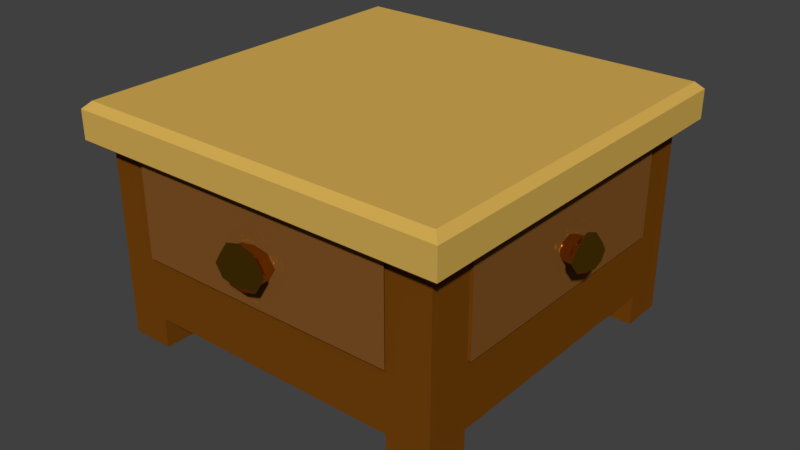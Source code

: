 # Source: LOD_B_Desk.blend  (saved by Blender 2.77.0; exported with 4.5.12 LTS)
import bpy
from mathutils import Matrix  # noqa: F401  (used for matrix-valued properties, if any)

bpy.ops.wm.read_factory_settings(use_empty=True)
scene = bpy.context.scene
scene.name = 'Scene'

# ---- collections
col_collection_1 = bpy.data.collections.new('Collection 1'); scene.collection.children.link(col_collection_1)
col_collection_10 = bpy.data.collections.new('Collection 10'); scene.collection.children.link(col_collection_10)
col_collection_10.hide_render = True
col_collection_10.hide_viewport = True

# ---- materials (node trees are filled in below, after node groups)
mat_deskmaterial = bpy.data.materials.new('deskmaterial')
mat_deskmaterial.alpha_threshold = 0.0
mat_deskmaterial.diffuse_color = (0.6619, 0.4164, 0.08871, 1.0)
mat_deskmaterial.roughness = 0.5
mat_deskmaterial_darkbrown = bpy.data.materials.new('deskmaterial.darkbrown')
mat_deskmaterial_darkbrown.alpha_threshold = 0.0
mat_deskmaterial_darkbrown.diffuse_color = (0.1734, 0.05566, 0.003849, 1.0)
mat_deskmaterial_darkbrown.roughness = 0.5
mat_deskmaterial_lightbrown = bpy.data.materials.new('deskmaterial.lightbrown')
mat_deskmaterial_lightbrown.alpha_threshold = 0.0
mat_deskmaterial_lightbrown.diffuse_color = (0.214, 0.08604, 0.01835, 1.0)
mat_deskmaterial_lightbrown.roughness = 0.5
mat_deskmaterial_gold = bpy.data.materials.new('deskmaterial.gold')
mat_deskmaterial_gold.alpha_threshold = 0.0
mat_deskmaterial_gold.roughness = 0.5

# ---- material node trees
mat_deskmaterial_gold.use_nodes = True; mat_deskmaterial_gold.node_tree.nodes.clear()
_N = mat_deskmaterial_gold.node_tree.nodes; _L = mat_deskmaterial_gold.node_tree.links
n0 = _N.new('ShaderNodeOutputMaterial'); n0.name = 'Material Output'; n0.location = (300, 300)
n1 = _N.new('ShaderNodeBsdfAnisotropic'); n1.name = 'Glossy BSDF'; n1.location = (10, 300)
n1.distribution = 'GGX'
n1.inputs[0].default_value = (0.6738, 0.3328, 0.01162, 1.0)
n1.inputs[1].default_value = 0.0
_L.new(n1.outputs[0], n0.inputs[0])
n0.is_active_output = True

# ---- world
world_world = bpy.data.worlds.new('World'); scene.world = world_world
world_world.color = (0.05088, 0.05088, 0.05088)
world_world.use_sun_shadow = False
world_world.sun_shadow_jitter_overblur = 0.0
world_world.cycles.sampling_method = 'MANUAL'

# ---- meshes
me_lod_b_desk = bpy.data.meshes.new('LOD_B_Desk')
me_lod_b_desk.from_pydata([(0.9105, -0.9105, 0.07886), (0.9105, -0.9105, 0.5022), (0.7967, -0.9105, 0.07846), (0.9105, -0.9105, 0.4832), (0.9105, -0.9105, 0.465), (0.7967, -0.9105, 0.465), (0.9105, -0.9105, 0.0), (0.7967, -0.9105, -1.218e-05), (0.9105, -0.7967, 0.07886), (0.9105, -0.7967, 0.5022), (0.7967, -0.7967, 0.07846), (0.9105, -0.7967, 0.4832), (0.9105, -0.7967, 0.465), (0.9105, -0.7967, 0.0), (0.7967, -0.7967, -1.218e-05), (0.7967, -0.9105, 0.3612), (0.9106, -0.9105, 0.3613), (0.9105, -0.7967, 0.3613), (0.6334, -0.9105, 0.07846), (0.6334, -0.7967, 0.07846), (0.9105, -0.9105, 0.2465), (0.7967, -0.9105, 0.2463), (0.9105, -0.7967, 0.2465), (0.6334, -0.9105, 0.2463), (0.9105, -0.6019, 0.07886), (0.9105, -0.6019, 0.5022), (0.7967, -0.6019, 0.07846), (0.6334, -0.6019, 0.07846), (0.9105, -0.6019, 0.2465), (0.7967, -0.9105, 0.4833), (0.6334, -0.9105, 0.5022), (0.7967, -0.9105, 0.5022), (0.6334, -0.7967, 0.6), (0.7967, -0.7967, 0.6), (0.6334, -0.6019, 0.6), (0.7967, -0.6019, 0.6), (0.0, -0.9105, 0.07886), (0.0, -0.9105, 0.5022), (0.4553, -0.9105, 0.07846), (0.1138, -0.9105, 0.07846), (0.4553, -0.9105, 0.5022), (-4.113e-06, -0.9105, 0.4832), (-1.466e-05, -0.9105, 0.465), (0.1138, -0.9105, 0.465), (0.0, -0.9105, 0.0), (0.1138, -0.9105, -1.218e-05), (0.0, -0.7967, 0.07886), (0.0, -0.7967, 0.5022), (0.4553, -0.7967, 0.6), (0.4553, -0.7967, 0.07846), (0.1138, -0.7967, 0.07846), (0.0, -0.7967, 0.4832), (0.0, -0.7967, 0.465), (0.0, -0.7967, 0.0), (0.1138, -0.7967, -1.218e-05), (0.1138, -0.9105, 0.3612), (-3.982e-05, -0.9105, 0.3613), (0.0, -0.7967, 0.3613), (0.2771, -0.9105, 0.07846), (0.2771, -0.7967, 0.07846), (-6.28e-06, -0.9105, 0.2465), (0.1138, -0.9105, 0.2463), (0.4553, -0.9105, 0.2463), (0.0, -0.7967, 0.2465), (0.2771, -0.9105, 0.2463), (0.0, -0.6019, 0.07886), (0.0, -0.6019, 0.5022), (0.4553, -0.6019, 0.6), (0.4553, -0.6019, 0.07846), (0.1138, -0.6019, 0.07846), (0.2771, -0.6019, 0.07846), (0.0, -0.6019, 0.2465), (0.1138, -0.9105, 0.4833), (0.2771, -0.9105, 0.5022), (0.1138, -0.9105, 0.5022), (0.2771, -0.7967, 0.6), (0.1138, -0.7967, 0.6), (0.2771, -0.6019, 0.6), (0.1138, -0.6019, 0.6), (0.9105, 0.0, 0.07886), (0.9105, 0.0, 0.5022), (0.7967, 0.0, 0.07846), (0.9105, 0.0, 0.4832), (0.9105, 0.0, 0.465), (0.7967, 0.0, 0.465), (0.9105, 0.0, 0.0), (0.7967, 0.0, -1.218e-05), (0.9105, -0.1138, 0.07886), (0.9105, -0.4553, 0.07886), (0.9105, -0.1138, 0.5022), (0.9105, -0.4553, 0.5022), (0.7967, -0.4553, 0.07846), (0.7967, -0.1138, 0.07846), (0.9105, -0.1138, 0.4832), (0.9105, -0.1138, 0.465), (0.9105, -0.1138, 0.0), (0.7967, -0.1138, -1.218e-05), (0.7967, 0.0, 0.3612), (0.9106, 0.0, 0.3613), (0.9105, -0.1138, 0.3613), (0.6334, 0.0, 0.07846), (0.6334, -0.1138, 0.07846), (0.6334, -0.4553, 0.07846), (0.9105, 0.0, 0.2465), (0.7967, 0.0, 0.2463), (0.9105, -0.4553, 0.2465), (0.9105, -0.1138, 0.2465), (0.6334, 0.0, 0.2463), (0.9105, -0.3087, 0.07886), (0.9105, -0.3087, 0.5022), (0.7967, -0.3087, 0.07846), (0.6334, -0.3087, 0.07846), (0.9105, -0.3087, 0.2465), (0.7967, 0.0, 0.4833), (0.6334, 0.0, 0.5022), (0.7967, 0.0, 0.5022), (0.6334, -0.4553, 0.6), (0.7967, -0.4553, 0.6), (0.6334, -0.1138, 0.6), (0.7967, -0.1138, 0.6), (0.6334, -0.3087, 0.6), (0.7967, -0.3087, 0.6), (0.0, 0.0, 0.07886), (0.0, 0.0, 0.5022), (0.4553, 0.0, 0.07846), (0.1138, 0.0, 0.07846), (0.4553, 0.0, 0.5022), (-4.113e-06, 0.0, 0.4832), (-1.466e-05, 0.0, 0.465), (0.1138, 0.0, 0.465), (0.0, 0.0, 0.0), (0.1138, 0.0, -1.218e-05), (0.0, -0.1138, 0.07886), (0.0, -0.4553, 0.07886), (0.0, -0.1138, 0.5022), (0.0, -0.4553, 0.5022), (0.4553, -0.4553, 0.6), (0.4553, -0.1138, 0.6), (0.4553, -0.4553, 0.07846), (0.4553, -0.1138, 0.07846), (0.1138, -0.4553, 0.07846), (0.1138, -0.1138, 0.07846), (0.0, -0.1138, 0.4832), (0.0, -0.1138, 0.465), (0.0, -0.1138, 0.0), (0.1138, -0.1138, -1.218e-05), (0.1138, 0.0, 0.3612), (-3.982e-05, 0.0, 0.3613), (0.0, -0.1138, 0.3613), (0.2771, 0.0, 0.07846), (0.2771, -0.1138, 0.07846), (0.2771, -0.4553, 0.07846), (-6.28e-06, 0.0, 0.2465), (0.1138, 0.0, 0.2463), (0.4553, 0.0, 0.2463), (0.0, -0.4553, 0.2465), (0.0, -0.1138, 0.2465), (0.2771, 0.0, 0.2463), (0.0, -0.3087, 0.07886), (0.0, -0.3087, 0.5022), (0.4553, -0.3087, 0.6), (0.4553, -0.3087, 0.07846), (0.1138, -0.3087, 0.07846), (0.2771, -0.3087, 0.07846), (0.0, -0.3087, 0.2465), (0.1138, 0.0, 0.4833), (0.2771, 0.0, 0.5022), (0.1138, 0.0, 0.5022), (0.2771, -0.4553, 0.6), (0.1138, -0.4553, 0.6), (0.2771, -0.1138, 0.6), (0.1138, -0.1138, 0.6), (0.2771, -0.3087, 0.6), (0.1138, -0.3087, 0.6), (0.6379, -0.922, 0.4673), (0.8053, -0.922, 0.4673), (0.6379, -0.922, 0.4862), (0.4553, -0.922, 0.4864), (0.4553, -0.922, 0.3233), (0.4947, -0.922, 0.3303), (0.8053, -0.922, 0.3609), (0.6379, -0.922, 0.3609), (0.4553, -0.922, 0.5054), (0.4553, -0.922, 0.4673), (0.4947, -0.922, 0.3915), (0.8053, -0.922, 0.2431), (0.5138, -0.922, 0.3609), (0.6379, -0.922, 0.2431), (0.4553, -0.922, 0.2431), (0.4553, -0.9616, 0.3041), (0.4944, -0.9616, 0.3147), (0.4553, -0.922, 0.3985), (0.4553, -0.9499, 0.3233), (0.4952, -0.9499, 0.3303), (0.5143, -0.9499, 0.3609), (0.4952, -0.9499, 0.3915), (0.4553, -0.9499, 0.3985), (0.5233, -0.9616, 0.3609), (0.4944, -0.9616, 0.4071), (0.4553, -0.9616, 0.4177), (0.4553, -0.9778, 0.3233), (0.4954, -0.9778, 0.3303), (0.5144, -0.9778, 0.3609), (0.4954, -0.9778, 0.3915), (0.4553, -0.9778, 0.3985), (0.8053, -0.922, 0.4861), (0.6379, -0.922, 0.5054), (0.8053, -0.922, 0.5054), (0.2726, -0.922, 0.4673), (0.1052, -0.922, 0.4673), (0.2726, -0.922, 0.4862), (0.4158, -0.922, 0.3303), (0.1052, -0.922, 0.3609), (0.2726, -0.922, 0.3609), (0.4158, -0.922, 0.3915), (0.1052, -0.922, 0.2431), (0.3968, -0.922, 0.3609), (0.2726, -0.922, 0.2431), (0.4161, -0.9616, 0.3147), (0.4154, -0.9499, 0.3303), (0.3963, -0.9499, 0.3609), (0.4154, -0.9499, 0.3915), (0.3872, -0.9616, 0.3609), (0.4161, -0.9616, 0.4071), (0.4152, -0.9778, 0.3303), (0.3962, -0.9778, 0.3609), (0.4152, -0.9778, 0.3915), (0.1052, -0.922, 0.4861), (0.2726, -0.922, 0.5054), (0.1052, -0.922, 0.5054), (0.6379, 0.01149, 0.4673), (0.8053, 0.01149, 0.4673), (0.6379, 0.01149, 0.4862), (0.4553, 0.01149, 0.4864), (0.4553, 0.01149, 0.3233), (0.4947, 0.01149, 0.3303), (0.8053, 0.01149, 0.3609), (0.6379, 0.01149, 0.3609), (0.4553, 0.01149, 0.5054), (0.4553, 0.01149, 0.4673), (0.4947, 0.01149, 0.3915), (0.8053, 0.01149, 0.2431), (0.5138, 0.01149, 0.3609), (0.6379, 0.01149, 0.2431), (0.4553, 0.01149, 0.2431), (0.4553, 0.05104, 0.3041), (0.4944, 0.05104, 0.3147), (0.4553, 0.01149, 0.3985), (0.4553, 0.03935, 0.3233), (0.4952, 0.03935, 0.3303), (0.5143, 0.03935, 0.3609), (0.4952, 0.03935, 0.3915), (0.4553, 0.03935, 0.3985), (0.5233, 0.05104, 0.3609), (0.4944, 0.05104, 0.4071), (0.4553, 0.05104, 0.4177), (0.4553, 0.06726, 0.3233), (0.4954, 0.06726, 0.3303), (0.5144, 0.06726, 0.3609), (0.4954, 0.06726, 0.3915), (0.4553, 0.06726, 0.3985), (0.8053, 0.01149, 0.4861), (0.6379, 0.01149, 0.5054), (0.8053, 0.01149, 0.5054), (0.2726, 0.01149, 0.4673), (0.1052, 0.01149, 0.4673), (0.2726, 0.01149, 0.4862), (0.4158, 0.01149, 0.3303), (0.1052, 0.01149, 0.3609), (0.2726, 0.01149, 0.3609), (0.4158, 0.01149, 0.3915), (0.1052, 0.01149, 0.2431), (0.3968, 0.01149, 0.3609), (0.2726, 0.01149, 0.2431), (0.4161, 0.05104, 0.3147), (0.4154, 0.03935, 0.3303), (0.3963, 0.03935, 0.3609), (0.4154, 0.03935, 0.3915), (0.3872, 0.05104, 0.3609), (0.4161, 0.05104, 0.4071), (0.4152, 0.06726, 0.3303), (0.3962, 0.06726, 0.3609), (0.4152, 0.06726, 0.3915), (0.1052, 0.01149, 0.4861), (0.2726, 0.01149, 0.5054), (0.1052, 0.01149, 0.5054), (0.9192, -0.6019, 0.5022), (0.9192, -0.4553, 0.5022), (0.9192, -0.6019, 0.4832), (0.9192, -0.4553, 0.4832), (0.9192, -0.6019, 0.465), (0.9192, -0.4553, 0.465), (0.9192, -0.7967, 0.4832), (0.9192, -0.7967, 0.465), (0.9192, -0.7967, 0.5022), (0.9192, -0.7967, 0.3613), (0.9192, -0.48, 0.3831), (0.9192, -0.4929, 0.3613), (0.9192, -0.48, 0.3395), (0.9192, -0.4553, 0.3917), (0.9192, -0.7967, 0.2465), (0.9192, -0.6019, 0.2465), (0.9192, -0.4553, 0.2465), (0.9192, -0.6019, 0.3613), (0.9854, -0.4929, 0.3613), (0.9854, -0.48, 0.3395), (0.9192, -0.4553, 0.3308), (0.9634, -0.5175, 0.3613), (0.9633, -0.4882, 0.3252), (0.962, -0.4553, 0.4105), (0.9633, -0.4882, 0.3974), (0.962, -0.4553, 0.3121), (0.9467, -0.4841, 0.383), (0.9461, -0.4553, 0.3911), (0.9467, -0.5005, 0.3613), (0.9467, -0.4841, 0.3396), (0.9461, -0.4553, 0.3315), (0.9854, -0.4553, 0.3917), (0.9854, -0.48, 0.3831), (0.9854, -0.4553, 0.3308), (-0.00863, -0.6019, 0.5022), (-0.00863, -0.4553, 0.5022), (-0.00863, -0.6019, 0.4832), (-0.00863, -0.4553, 0.4832), (-0.00863, -0.6019, 0.465), (-0.00863, -0.4553, 0.465), (-0.00863, -0.7967, 0.4832), (-0.00863, -0.7967, 0.465), (-0.00863, -0.7967, 0.5022), (-0.00863, -0.7967, 0.3613), (-0.00863, -0.48, 0.3831), (-0.00863, -0.4929, 0.3613), (-0.00863, -0.48, 0.3395), (-0.00863, -0.4553, 0.3917), (-0.00863, -0.7967, 0.2465), (-0.00863, -0.6019, 0.2465), (-0.00863, -0.4553, 0.2465), (-0.00863, -0.6019, 0.3613), (-0.07484, -0.4929, 0.3613), (-0.07484, -0.48, 0.3395), (-0.00863, -0.4553, 0.3308), (-0.05291, -0.5175, 0.3613), (-0.05273, -0.4882, 0.3252), (-0.05146, -0.4553, 0.4105), (-0.05273, -0.4882, 0.3974), (-0.05146, -0.4553, 0.3121), (-0.03612, -0.4841, 0.383), (-0.03556, -0.4553, 0.3911), (-0.0362, -0.5005, 0.3613), (-0.03612, -0.4841, 0.3396), (-0.03556, -0.4553, 0.3315), (-0.07484, -0.4553, 0.3917), (-0.07484, -0.48, 0.3831), (-0.07484, -0.4553, 0.3308), (0.9192, -0.3087, 0.5022), (0.9192, -0.3087, 0.4832), (0.9192, -0.3087, 0.465), (0.9192, -0.1138, 0.4832), (0.9192, -0.1138, 0.465), (0.9192, -0.1138, 0.5022), (0.9192, -0.1138, 0.3613), (0.9192, -0.4306, 0.3831), (0.9192, -0.4176, 0.3613), (0.9192, -0.4306, 0.3395), (0.9192, -0.1138, 0.2465), (0.9192, -0.3087, 0.2465), (0.9192, -0.3087, 0.3613), (0.9854, -0.4176, 0.3613), (0.9854, -0.4306, 0.3395), (0.9634, -0.393, 0.3613), (0.9633, -0.4223, 0.3252), (0.9633, -0.4223, 0.3974), (0.9467, -0.4264, 0.383), (0.9467, -0.41, 0.3613), (0.9467, -0.4264, 0.3396), (0.9854, -0.4306, 0.3831), (-0.00863, -0.3087, 0.5022), (-0.00863, -0.3087, 0.4832), (-0.00863, -0.3087, 0.465), (-0.00863, -0.1138, 0.4832), (-0.00863, -0.1138, 0.465), (-0.00863, -0.1138, 0.5022), (-0.00863, -0.1138, 0.3613), (-0.00863, -0.4306, 0.3831), (-0.00863, -0.4176, 0.3613), (-0.00863, -0.4306, 0.3395), (-0.00863, -0.1138, 0.2465), (-0.00863, -0.3087, 0.2465), (-0.00863, -0.3087, 0.3613), (-0.07484, -0.4176, 0.3613), (-0.07484, -0.4306, 0.3395), (-0.05291, -0.393, 0.3613), (-0.05273, -0.4223, 0.3252), (-0.05273, -0.4223, 0.3974), (-0.03612, -0.4264, 0.383), (-0.0362, -0.41, 0.3613), (-0.03612, -0.4264, 0.3396), (-0.07484, -0.4306, 0.3831), (0.9369, -0.9369, 0.6), (0.9553, -0.9553, 0.5816), (0.9553, -0.7967, 0.5816), (0.9369, -0.7967, 0.6), (0.9553, -0.6019, 0.5816), (0.9369, -0.6019, 0.6), (0.7967, -0.9369, 0.6), (0.7967, -0.9553, 0.5816), (0.6334, -0.9553, 0.5816), (0.6334, -0.9369, 0.6), (-0.02633, -0.9369, 0.6), (-0.04474, -0.9553, 0.5816), (0.4553, -0.9369, 0.6), (0.4553, -0.9553, 0.5816), (-0.02633, -0.7967, 0.6), (-0.04474, -0.7967, 0.5816), (-0.02633, -0.6019, 0.6), (-0.04474, -0.6019, 0.5816), (0.1138, -0.9553, 0.5816), (0.1138, -0.9369, 0.6), (0.2771, -0.9369, 0.6), (0.2771, -0.9553, 0.5816), (0.9369, 0.02633, 0.6), (0.9553, 0.04474, 0.5816), (0.9553, -0.4553, 0.5816), (0.9369, -0.4553, 0.6), (0.9369, -0.1138, 0.6), (0.9553, -0.1138, 0.5816), (0.9369, -0.3087, 0.6), (0.9553, -0.3087, 0.5816), (0.7967, 0.04474, 0.5816), (0.7967, 0.02633, 0.6), (0.6334, 0.02633, 0.6), (0.6334, 0.04474, 0.5816), (-0.02633, 0.02633, 0.6), (-0.04474, 0.04474, 0.5816), (0.4553, 0.04474, 0.5816), (0.4553, 0.02633, 0.6), (-0.02633, -0.4553, 0.6), (-0.04474, -0.4553, 0.5816), (-0.04474, -0.1138, 0.5816), (-0.02633, -0.1138, 0.6), (-0.04474, -0.3087, 0.5816), (-0.02633, -0.3087, 0.6), (0.1138, 0.02633, 0.6), (0.1138, 0.04474, 0.5816), (0.2771, 0.04474, 0.5816), (0.2771, 0.02633, 0.6), (0.9499, -0.9499, 0.5022), (0.9553, -0.9553, 0.5076), (0.9499, -0.7967, 0.5022), (0.9553, -0.7967, 0.5076), (0.9553, -0.6019, 0.5076), (0.9499, -0.6019, 0.5022), (0.6334, -0.9499, 0.5022), (0.6334, -0.9553, 0.5076), (0.7967, -0.9553, 0.5076), (0.7967, -0.9499, 0.5022), (-0.04474, -0.9553, 0.5076), (-0.03933, -0.9499, 0.5022), (0.4553, -0.9553, 0.5076), (0.4553, -0.9499, 0.5022), (-0.04474, -0.7967, 0.5076), (-0.03933, -0.7967, 0.5022), (-0.03933, -0.6019, 0.5022), (-0.04474, -0.6019, 0.5076), (0.2771, -0.9553, 0.5076), (0.2771, -0.9499, 0.5022), (0.1138, -0.9499, 0.5022), (0.1138, -0.9553, 0.5076), (0.9553, 0.04474, 0.5076), (0.9499, 0.03933, 0.5022), (0.9553, -0.1138, 0.5076), (0.9499, -0.1138, 0.5022), (0.9499, -0.4553, 0.5022), (0.9553, -0.4553, 0.5076), (0.9499, -0.3087, 0.5022), (0.9553, -0.3087, 0.5076), (0.6334, 0.04474, 0.5076), (0.6334, 0.03933, 0.5022), (0.7967, 0.03933, 0.5022), (0.7967, 0.04474, 0.5076), (-0.03933, 0.03933, 0.5022), (-0.04474, 0.04474, 0.5076), (0.4553, 0.03933, 0.5022), (0.4553, 0.04474, 0.5076), (-0.03933, -0.1138, 0.5022), (-0.04474, -0.1138, 0.5076), (-0.04474, -0.4553, 0.5076), (-0.03933, -0.4553, 0.5022), (-0.04474, -0.3087, 0.5076), (-0.03933, -0.3087, 0.5022), (0.2771, 0.03933, 0.5022), (0.2771, 0.04474, 0.5076), (0.1138, 0.04474, 0.5076), (0.1138, 0.03933, 0.5022)], [], [(22, 20, 0, 8), (451, 448, 9, 25), (446, 455, 31, 1), (405, 406, 453, 454), (8, 0, 6, 13), (20, 21, 2, 0), (23, 62, 38, 18), (465, 73, 40, 459), (32, 48, 410, 407), (29, 3, 1, 31), (9, 1, 3, 11), (11, 3, 4, 12), (0, 2, 7, 6), (7, 14, 13, 6), (34, 67, 48, 32), (18, 19, 10, 2), (27, 102, 91, 26), (402, 400, 449, 450), (423, 117, 35, 403), (2, 10, 14, 7), (28, 22, 8, 24), (26, 91, 88, 24), (13, 14, 10, 8), (4, 5, 15, 16), (12, 4, 16, 17), (68, 138, 102, 27), (38, 49, 19, 18), (21, 23, 18, 2), (16, 15, 21, 20), (17, 16, 20, 22), (49, 68, 27, 19), (10, 26, 24, 8), (105, 28, 24, 88), (455, 452, 30, 31), (452, 459, 40, 30), (19, 27, 26, 10), (116, 136, 67, 34), (472, 451, 25, 90), (117, 116, 34, 35), (422, 402, 450, 473), (35, 34, 32, 33), (403, 35, 33, 401), (33, 32, 407, 404), (399, 405, 454, 447), (457, 37, 74, 466), (400, 399, 447, 449), (406, 411, 458, 453), (29, 5, 4, 3), (63, 46, 36, 60), (461, 47, 37, 457), (413, 460, 456, 409), (419, 464, 458, 411), (46, 53, 44, 36), (60, 36, 39, 61), (64, 58, 38, 62), (462, 66, 47, 461), (487, 135, 66, 462), (72, 74, 37, 41), (47, 51, 41, 37), (51, 52, 42, 41), (36, 44, 45, 39), (45, 44, 53, 54), (77, 75, 48, 67), (58, 39, 50, 59), (70, 69, 140, 151), (415, 463, 460, 413), (414, 412, 76, 78), (39, 45, 54, 50), (71, 65, 46, 63), (69, 65, 133, 140), (53, 46, 50, 54), (42, 56, 55, 43), (52, 57, 56, 42), (68, 70, 151, 138), (38, 58, 59, 49), (61, 39, 58, 64), (56, 60, 61, 55), (57, 63, 60, 56), (49, 59, 70, 68), (50, 46, 65, 69), (155, 133, 65, 71), (436, 414, 78, 169), (437, 486, 463, 415), (59, 50, 69, 70), (168, 77, 67, 136), (76, 417, 418, 75), (169, 78, 77, 168), (466, 74, 73, 465), (78, 76, 75, 77), (412, 408, 417, 76), (474, 109, 89, 471), (75, 418, 410, 48), (469, 80, 115, 478), (409, 456, 467, 416), (416, 467, 464, 419), (72, 41, 42, 43), (106, 87, 79, 103), (471, 89, 80, 469), (425, 470, 468, 421), (428, 479, 476, 431), (87, 95, 85, 79), (103, 79, 81, 104), (107, 100, 124, 154), (478, 115, 114, 477), (439, 171, 442, 432), (113, 115, 80, 82), (89, 93, 82, 80), (93, 94, 83, 82), (79, 85, 86, 81), (86, 85, 95, 96), (120, 118, 137, 160), (100, 81, 92, 101), (111, 110, 91, 102), (427, 475, 470, 425), (426, 424, 119, 121), (81, 86, 96, 92), (112, 108, 87, 106), (110, 108, 88, 91), (95, 87, 92, 96), (83, 98, 97, 84), (94, 99, 98, 83), (161, 111, 102, 138), (124, 100, 101, 139), (104, 81, 100, 107), (98, 103, 104, 97), (99, 106, 103, 98), (113, 84, 231, 261), (72, 43, 209, 227), (107, 154, 244, 243), (62, 23, 187, 188), (5, 29, 205, 175), (153, 146, 268, 271), (139, 101, 111, 161), (92, 87, 108, 110), (105, 88, 108, 112), (423, 426, 121, 117), (422, 473, 475, 427), (101, 92, 110, 111), (116, 120, 160, 136), (57, 52, 327, 329), (47, 66, 320, 328), (28, 105, 302, 301), (109, 90, 287, 354), (164, 155, 336, 387), (93, 89, 359, 357), (134, 142, 379, 381), (94, 93, 357, 358), (142, 143, 380, 379), (472, 90, 109, 474), (117, 121, 120, 116), (119, 429, 430, 118), (121, 119, 118, 120), (146, 129, 265, 268), (64, 62, 188, 217), (424, 420, 429, 119), (118, 430, 435, 137), (431, 476, 483, 434), (484, 480, 123, 134), (421, 468, 479, 428), (477, 114, 126, 482), (114, 115, 263, 262), (113, 82, 83, 84), (156, 152, 122, 132), (490, 482, 126, 166), (480, 493, 167, 123), (444, 434, 483, 491), (132, 122, 130, 144), (152, 153, 125, 122), (157, 154, 124, 149), (436, 169, 173, 441), (170, 137, 435, 445), (165, 127, 123, 167), (134, 123, 127, 142), (142, 127, 128, 143), (104, 107, 243, 241), (122, 125, 131, 130), (17, 22, 300, 295), (131, 145, 144, 130), (156, 164, 387, 386), (112, 106, 364, 365), (172, 160, 137, 170), (149, 150, 141, 125), (163, 151, 140, 162), (440, 438, 485, 488), (493, 490, 166, 167), (125, 141, 145, 131), (164, 156, 132, 158), (162, 140, 133, 158), (144, 145, 141, 132), (23, 21, 185, 187), (128, 129, 146, 147), (143, 128, 147, 148), (126, 114, 262, 238), (161, 138, 151, 163), (124, 139, 150, 149), (153, 157, 149, 125), (61, 64, 217, 215), (9, 11, 292, 294), (147, 146, 153, 152), (148, 147, 152, 156), (129, 165, 283, 265), (43, 55, 212, 209), (115, 113, 261, 263), (15, 5, 175, 180), (73, 74, 229, 228), (40, 73, 228, 182), (31, 30, 206, 207), (74, 72, 227, 229), (97, 104, 241, 236), (167, 166, 284, 285), (21, 15, 180, 185), (30, 40, 182, 206), (154, 157, 273, 244), (29, 31, 207, 205), (166, 126, 238, 284), (55, 61, 215, 212), (148, 156, 386, 382), (139, 161, 163, 150), (141, 162, 158, 132), (155, 164, 158, 133), (441, 173, 171, 439), (437, 440, 488, 486), (150, 163, 162, 141), (168, 136, 160, 172), (105, 112, 365, 302), (90, 25, 286, 287), (11, 12, 293, 292), (12, 17, 295, 293), (106, 99, 360, 364), (25, 9, 294, 286), (99, 94, 358, 360), (143, 148, 382, 380), (155, 71, 335, 336), (71, 63, 334, 335), (159, 134, 381, 376), (63, 57, 329, 334), (66, 135, 321, 320), (51, 47, 328, 326), (89, 109, 354, 359), (135, 159, 376, 321), (22, 28, 301, 300), (52, 51, 326, 327), (443, 444, 491, 492), (169, 168, 172, 173), (487, 489, 159, 135), (173, 172, 170, 171), (84, 97, 236, 231), (157, 153, 271, 273), (489, 484, 134, 159), (171, 170, 445, 442), (433, 443, 492, 481), (438, 433, 481, 485), (165, 167, 285, 283), (165, 129, 128, 127), (175, 174, 181, 180), (181, 186, 179, 187), (183, 174, 176, 177), (180, 181, 187, 185), (178, 179, 193, 192), (174, 184, 186, 181), (184, 174, 183, 191), (187, 179, 178, 188), (193, 194, 197, 190), (179, 186, 194, 193), (186, 184, 195, 194), (184, 191, 196, 195), (190, 197, 202, 201), (194, 195, 198, 197), (195, 196, 199, 198), (192, 193, 190, 189), (200, 201, 202, 203, 204), (197, 198, 203, 202), (189, 190, 201, 200), (198, 199, 204, 203), (177, 176, 206, 182), (176, 205, 207, 206), (176, 174, 175, 205), (209, 212, 213, 208), (213, 217, 211, 216), (183, 177, 210, 208), (212, 215, 217, 213), (178, 192, 219, 211), (208, 213, 216, 214), (214, 191, 183, 208), (217, 188, 178, 211), (219, 218, 222, 220), (211, 219, 220, 216), (216, 220, 221, 214), (214, 221, 196, 191), (218, 224, 225, 222), (220, 222, 223, 221), (221, 223, 199, 196), (192, 189, 218, 219), (200, 204, 226, 225, 224), (222, 225, 226, 223), (189, 200, 224, 218), (223, 226, 204, 199), (177, 182, 228, 210), (210, 228, 229, 227), (210, 227, 209, 208), (231, 236, 237, 230), (237, 243, 235, 242), (239, 233, 232, 230), (236, 241, 243, 237), (234, 248, 249, 235), (230, 237, 242, 240), (240, 247, 239, 230), (243, 244, 234, 235), (249, 246, 253, 250), (235, 249, 250, 242), (242, 250, 251, 240), (240, 251, 252, 247), (246, 257, 258, 253), (250, 253, 254, 251), (251, 254, 255, 252), (248, 245, 246, 249), (256, 260, 259, 258, 257), (253, 258, 259, 254), (245, 256, 257, 246), (254, 259, 260, 255), (233, 238, 262, 232), (232, 262, 263, 261), (232, 261, 231, 230), (265, 264, 269, 268), (269, 272, 267, 273), (239, 264, 266, 233), (268, 269, 273, 271), (234, 267, 275, 248), (264, 270, 272, 269), (270, 264, 239, 247), (273, 267, 234, 244), (275, 276, 278, 274), (267, 272, 276, 275), (272, 270, 277, 276), (270, 247, 252, 277), (274, 278, 281, 280), (276, 277, 279, 278), (277, 252, 255, 279), (248, 275, 274, 245), (256, 280, 281, 282, 260), (278, 279, 282, 281), (245, 274, 280, 256), (279, 255, 260, 282), (233, 266, 284, 238), (266, 283, 285, 284), (266, 264, 265, 283), (290, 293, 295, 303), (288, 292, 293, 290), (286, 294, 292, 288), (303, 295, 300, 301), (291, 290, 296, 299), (287, 286, 288, 289), (289, 288, 290, 291), (313, 312, 310, 309), (306, 298, 301, 302), (296, 290, 303, 297), (301, 298, 297, 303), (307, 308, 305, 304), (312, 314, 307, 310), (314, 315, 308, 307), (315, 316, 311, 308), (317, 318, 304, 305, 319), (310, 307, 304, 318), (309, 310, 318, 317), (308, 311, 319, 305), (298, 306, 316, 315), (297, 298, 315, 314), (296, 297, 314, 312), (299, 296, 312, 313), (324, 337, 329, 327), (322, 324, 327, 326), (320, 322, 326, 328), (337, 335, 334, 329), (325, 333, 330, 324), (321, 323, 322, 320), (323, 325, 324, 322), (347, 343, 344, 346), (340, 336, 335, 332), (330, 331, 337, 324), (335, 337, 331, 332), (341, 338, 339, 342), (346, 344, 341, 348), (348, 341, 342, 349), (349, 342, 345, 350), (351, 353, 339, 338, 352), (344, 352, 338, 341), (343, 351, 352, 344), (342, 339, 353, 345), (332, 349, 350, 340), (331, 348, 349, 332), (330, 346, 348, 331), (333, 347, 346, 330), (356, 366, 360, 358), (355, 356, 358, 357), (354, 355, 357, 359), (366, 365, 364, 360), (291, 299, 361, 356), (287, 289, 355, 354), (289, 291, 356, 355), (313, 309, 371, 372), (306, 302, 365, 363), (361, 362, 366, 356), (365, 366, 362, 363), (369, 367, 368, 370), (372, 371, 369, 373), (373, 369, 370, 374), (374, 370, 311, 316), (317, 319, 368, 367, 375), (371, 375, 367, 369), (309, 317, 375, 371), (370, 368, 319, 311), (363, 374, 316, 306), (362, 373, 374, 363), (361, 372, 373, 362), (299, 313, 372, 361), (378, 380, 382, 388), (377, 379, 380, 378), (376, 381, 379, 377), (388, 382, 386, 387), (325, 378, 383, 333), (321, 376, 377, 323), (323, 377, 378, 325), (347, 394, 393, 343), (340, 385, 387, 336), (383, 378, 388, 384), (387, 385, 384, 388), (391, 392, 390, 389), (394, 395, 391, 393), (395, 396, 392, 391), (396, 350, 345, 392), (351, 397, 389, 390, 353), (393, 391, 389, 397), (343, 393, 397, 351), (392, 345, 353, 390), (385, 340, 350, 396), (384, 385, 396, 395), (383, 384, 395, 394), (333, 383, 394, 347), (401, 398, 399, 400), (407, 410, 411, 406), (403, 401, 400, 402), (423, 403, 402, 422), (398, 404, 405, 399), (404, 407, 406, 405), (413, 409, 408, 412), (419, 411, 410, 418), (415, 413, 412, 414), (437, 415, 414, 436), (409, 416, 417, 408), (416, 419, 418, 417), (425, 421, 420, 424), (431, 434, 435, 430), (427, 425, 424, 426), (422, 427, 426, 423), (421, 428, 429, 420), (428, 431, 430, 429), (439, 432, 433, 438), (445, 435, 434, 444), (441, 439, 438, 440), (436, 441, 440, 437), (432, 442, 443, 433), (442, 445, 444, 443), (401, 33, 404, 398), (455, 446, 447, 454), (446, 448, 449, 447), (451, 472, 473, 450), (448, 451, 450, 449), (459, 452, 453, 458), (452, 455, 454, 453), (467, 456, 457, 466), (456, 460, 461, 457), (463, 486, 487, 462), (460, 463, 462, 461), (458, 464, 465, 459), (464, 467, 466, 465), (479, 468, 469, 478), (468, 470, 471, 469), (475, 473, 472, 474), (470, 475, 474, 471), (483, 476, 477, 482), (476, 479, 478, 477), (493, 480, 481, 492), (480, 484, 485, 481), (489, 487, 486, 488), (484, 489, 488, 485), (482, 490, 491, 483), (490, 493, 492, 491), (448, 446, 1, 9)])
me_lod_b_desk.polygons.foreach_set('material_index', [1, 0, 0, 0, 1, 1, 1, 0, 0, 1, 1, 1, 1, 1, 0, 1, 1, 0, 0, 1, 1, 1, 1, 1, 1, 1, 1, 1, 1, 1, 1, 1, 1, 0, 0, 1, 0, 0, 0, 0, 0, 0, 0, 0, 0, 0, 0, 1, 1, 0, 0, 0, 1, 1, 1, 0, 0, 1, 1, 1, 1, 1, 0, 1, 1, 0, 0, 1, 1, 1, 1, 1, 1, 1, 1, 1, 1, 1, 1, 1, 1, 0, 0, 1, 0, 0, 0, 0, 0, 0, 0, 0, 0, 0, 0, 1, 1, 0, 0, 0, 1, 1, 1, 0, 0, 1, 1, 1, 1, 1, 0, 1, 1, 0, 0, 1, 1, 1, 1, 1, 1, 1, 1, 1, 1, 1, 1, 1, 1, 1, 1, 1, 1, 1, 1, 0, 0, 1, 0, 1, 0, 1, 0, 1, 1, 1, 1, 1, 0, 0, 0, 0, 1, 1, 0, 0, 0, 0, 0, 0, 0, 1, 1, 0, 0, 0, 1, 1, 1, 0, 0, 1, 1, 1, 1, 1, 1, 1, 1, 1, 0, 1, 1, 0, 0, 1, 1, 1, 1, 1, 1, 1, 0, 1, 1, 1, 1, 1, 1, 1, 1, 1, 1, 1, 0, 0, 0, 1, 1, 0, 1, 0, 1, 1, 0, 1, 1, 1, 1, 1, 0, 0, 1, 0, 1, 0, 1, 1, 1, 0, 1, 1, 1, 1, 0, 1, 0, 1, 0, 0, 1, 1, 0, 0, 0, 0, 1, 1, 0, 0, 0, 0, 1, 1, 2, 2, 2, 2, 3, 2, 2, 2, 3, 3, 3, 3, 3, 3, 3, 3, 3, 3, 3, 3, 2, 2, 2, 2, 2, 2, 2, 3, 2, 2, 2, 3, 3, 3, 3, 3, 3, 3, 3, 3, 3, 3, 3, 2, 2, 2, 2, 2, 2, 2, 3, 2, 2, 2, 3, 3, 3, 3, 3, 3, 3, 3, 3, 3, 3, 3, 2, 2, 2, 2, 2, 2, 2, 3, 2, 2, 2, 3, 3, 3, 3, 3, 3, 3, 3, 3, 3, 3, 3, 2, 2, 2, 2, 2, 2, 2, 2, 2, 2, 3, 2, 2, 2, 3, 3, 3, 3, 3, 3, 3, 3, 3, 3, 3, 3, 2, 2, 2, 2, 2, 2, 2, 3, 2, 2, 2, 3, 3, 3, 3, 3, 3, 3, 3, 3, 3, 3, 3, 2, 2, 2, 2, 2, 2, 2, 3, 2, 2, 2, 3, 3, 3, 3, 3, 3, 3, 3, 3, 3, 3, 3, 2, 2, 2, 2, 2, 2, 2, 3, 2, 2, 2, 3, 3, 3, 3, 3, 3, 3, 3, 3, 3, 3, 3, 0, 0, 0, 0, 0, 0, 0, 0, 0, 0, 0, 0, 0, 0, 0, 0, 0, 0, 0, 0, 0, 0, 0, 0, 0, 0, 0, 0, 0, 0, 0, 0, 0, 0, 0, 0, 0, 0, 0, 0, 0, 0, 0, 0, 0, 0, 0, 0, 0, 0])
me_lod_b_desk.materials.append(mat_deskmaterial)
me_lod_b_desk.materials.append(mat_deskmaterial_darkbrown)
me_lod_b_desk.materials.append(mat_deskmaterial_lightbrown)
me_lod_b_desk.materials.append(mat_deskmaterial_gold)
me_lod_b_desk.use_remesh_preserve_volume = False
me_lod_b_desk.use_remesh_preserve_attributes = False
me_lod_b_desk.use_mirror_vertex_groups = False
me_lod_b_desk.update()
me_cube_002 = bpy.data.meshes.new('Cube.002')
me_cube_002.from_pydata([(0.4553, -0.4553, 0.0004034), (0.5, -0.5, 0.5215), (0.5, -0.5, 0.4237), (0.4553, -0.4553, 0.4237), (0.0, -0.4553, 0.0), (0.3414, -0.4553, 0.0), (0.0, -0.4553, 0.4237), (0.0, -0.5, 0.5215), (0.4553, -0.4553, 0.4048), (0.4553, -0.4553, 0.3865), (0.0, -0.4553, 0.4051), (0.3414, -0.4553, 0.3865), (0.0, -0.4553, 0.3865), (0.0, -0.5, 0.4237), (0.4553, -0.4553, -0.07846), (0.3414, -0.4553, -0.07847), (0.5, 0.0, 0.5215), (0.5, -0.3414, 0.5215), (0.4553, -0.3414, 0.0004034), (0.4553, 0.0, 0.0004034), (0.5, -0.3414, 0.4237), (0.5, 0.0, 0.4237), (0.4553, -0.3414, 0.4237), (0.4553, 0.0, 0.4237), (0.0, 0.0, 0.5215), (0.0, -0.3414, 0.5215), (0.0, 0.0, 0.0), (0.0, -0.3414, 0.0), (0.3414, 0.0, 0.0), (0.3414, -0.3414, 0.0), (0.4553, -0.3414, 0.4048), (0.4553, 0.0, 0.4048), (0.4553, -0.3414, 0.3865), (0.4553, 0.0, 0.3865), (0.4553, -0.3414, -0.07846), (0.3414, -0.3414, -0.07847), (0.03847, -0.4553, 0.3584), (0.3414, -0.4553, 0.3286), (0.4553, -0.4553, 0.3286), (0.4553, -0.02471, 0.3504), (0.4553, -0.3414, 0.3286), (0.1782, -0.4553, 0.0), (0.1782, -0.4553, 0.3865), (0.1782, -0.3414, 0.0), (0.1782, 0.0, 0.0), (0.1782, -0.4553, 0.3286), (0.4553, -0.4553, 0.263), (0.3414, -0.4553, 0.2628), (0.0, -0.4553, 0.2628), (0.4553, 0.0, 0.263), (0.4553, -0.3414, 0.263), (0.1782, -0.4553, 0.2628), (0.0, -0.4553, 0.2919), (0.05706, -0.4553, 0.3286), (0.0, -0.4553, 0.3653), (0.03847, -0.4553, 0.2987), (0.03893, -0.4824, 0.3584), (0.0, -0.4824, 0.2919), (0.05755, -0.4824, 0.3286), (0.0, -0.4824, 0.3653), (0.03893, -0.4824, 0.2987), (0.03819, -0.4938, 0.3736), (0.0, -0.4938, 0.2732), (0.06639, -0.4938, 0.3286), (0.0, -0.4938, 0.3839), (0.03819, -0.4938, 0.2835), (0.03911, -0.5097, 0.3584), (0.0, -0.5097, 0.2919), (0.05763, -0.5097, 0.3286), (0.0, -0.5097, 0.3653), (0.03911, -0.5097, 0.2987), (0.5, -0.1466, 0.5215), (0.4553, -0.1466, 0.0004033), (0.5, -0.1466, 0.4237), (0.4553, -0.1466, 0.4237), (0.0, -0.1466, 0.5215), (0.0, -0.1466, 0.0), (0.3414, -0.1466, 0.0), (0.4553, -0.1466, 0.4048), (0.4553, -0.1466, 0.3865), (0.4553, -0.1466, 0.3286), (0.1782, -0.1466, 0.0), (0.4553, -0.1466, 0.263), (0.4553, 0.0, 0.3591), (0.4553, -0.03762, 0.3286), (0.4553, 0.0, 0.2982), (0.4553, -0.02471, 0.3068), (0.4985, -0.03295, 0.3647), (0.4973, 0.0, 0.3778), (0.4987, -0.06224, 0.3286), (0.4973, 0.0, 0.2794), (0.4985, -0.03295, 0.2925), (0.5202, -0.02471, 0.3504), (0.5202, 0.0, 0.3591), (0.5202, -0.03762, 0.3286), (0.5202, 0.0, 0.2982), (0.5202, -0.02471, 0.3068), (0.4822, -0.02888, 0.3503), (0.4817, 0.0, 0.3584), (0.4823, -0.04522, 0.3286), (0.4822, -0.02888, 0.3069), (0.4817, 0.0, 0.2988), (0.1782, -0.5, 0.4237), (0.3414, -0.5, 0.4237), (0.3414, -0.5, 0.5215), (0.1782, -0.5, 0.5215), (0.3414, -0.4553, 0.4049), (0.1782, -0.4553, 0.405), (0.1782, -0.4553, 0.4237), (0.3414, -0.4553, 0.4237), (0.1782, 0.0, 0.5215), (0.3414, 0.0, 0.5215), (0.1782, -0.3414, 0.5215), (0.3414, -0.3414, 0.5215), (0.1782, -0.1466, 0.5215), (0.3414, -0.1466, 0.5215)], [], [(50, 46, 0, 18), (17, 1, 2, 20), (20, 2, 3, 22), (102, 13, 6, 108), (18, 0, 14, 34), (46, 47, 5, 0), (51, 48, 4, 41), (112, 25, 7, 105), (105, 7, 13, 102), (106, 8, 3, 109), (22, 3, 8, 30), (30, 8, 9, 32), (11, 42, 45, 37), (0, 5, 15, 14), (79, 32, 40, 80), (15, 35, 34, 14), (78, 30, 32, 79), (74, 22, 30, 78), (114, 75, 25, 112), (41, 43, 29, 5), (81, 44, 28, 77), (73, 20, 22, 74), (71, 17, 20, 73), (5, 29, 35, 15), (82, 50, 18, 72), (77, 28, 19, 72), (34, 35, 29, 18), (45, 53, 55, 51), (9, 11, 37, 38), (32, 9, 38, 40), (12, 42, 107, 10), (76, 26, 44, 81), (4, 27, 43, 41), (47, 51, 41, 5), (37, 45, 51, 47), (80, 40, 50, 82), (38, 37, 47, 46), (40, 38, 46, 50), (52, 55, 60, 57), (42, 36, 53, 45), (36, 42, 12, 54), (51, 55, 52, 48), (60, 58, 63, 65), (55, 53, 58, 60), (53, 36, 56, 58), (36, 54, 59, 56), (65, 63, 68, 70), (58, 56, 61, 63), (56, 59, 64, 61), (57, 60, 65, 62), (67, 70, 68, 66, 69), (63, 61, 66, 68), (62, 65, 70, 67), (61, 64, 69, 66), (33, 79, 39, 83), (27, 76, 81, 43), (29, 77, 72, 18), (49, 82, 72, 19), (16, 71, 73, 21), (21, 73, 74, 23), (43, 81, 77, 29), (110, 24, 75, 114), (23, 74, 78, 31), (31, 78, 79, 33), (98, 97, 87, 88), (85, 86, 82, 49), (39, 79, 80, 84), (82, 86, 84, 80), (89, 91, 96, 94), (97, 99, 89, 87), (99, 100, 91, 89), (100, 101, 90, 91), (93, 92, 94, 96, 95), (87, 89, 94, 92), (88, 87, 92, 93), (91, 90, 95, 96), (86, 85, 101, 100), (84, 86, 100, 99), (39, 84, 99, 97), (83, 39, 97, 98), (16, 111, 115, 71), (111, 110, 114, 115), (71, 115, 113, 17), (115, 114, 112, 113), (10, 107, 108, 6), (107, 106, 109, 108), (1, 104, 103, 2), (104, 105, 102, 103), (17, 113, 104, 1), (113, 112, 105, 104), (2, 103, 109, 3), (103, 102, 108, 109), (107, 42, 11, 106), (106, 11, 9, 8)])
me_cube_002.polygons.foreach_set('material_index', [1, 0, 0, 0, 1, 1, 0, 0, 0, 1, 1, 1, 1, 1, 1, 1, 1, 1, 0, 0, 0, 0, 0, 1, 0, 0, 1, 1, 1, 1, 1, 0, 0, 0, 1, 1, 1, 1, 0, 1, 1, 1, 0, 0, 0, 0, 0, 0, 0, 0, 0, 0, 0, 0, 1, 0, 0, 0, 0, 0, 0, 0, 1, 1, 0, 1, 1, 1, 0, 0, 0, 0, 0, 0, 0, 0, 0, 0, 0, 0, 0, 0, 0, 0, 1, 1, 0, 0, 0, 0, 0, 0, 1, 1])
me_cube_002.materials.append(mat_deskmaterial)
me_cube_002.materials.append(mat_deskmaterial_darkbrown)
me_cube_002.use_remesh_preserve_volume = False
me_cube_002.use_remesh_preserve_attributes = False
me_cube_002.use_mirror_vertex_groups = False
me_cube_002.update()

# ---- objects
ob_lod__b_desk_merged = bpy.data.objects.new('LOD__B_Desk_merged', me_lod_b_desk)
ob_lod__b_desk_build = bpy.data.objects.new('LOD__B_Desk_build', me_cube_002)

# ---- transforms, parenting, visibility, modifiers, constraints
ob_lod__b_desk_merged.location = (0.0, 0.0, 0.0)
ob_lod__b_desk_merged.lineart.crease_threshold = 0.0
ob_lod__b_desk_build.location = (0.0, 0.0, 0.07847)
ob_lod__b_desk_build.lineart.crease_threshold = 0.0
_m = ob_lod__b_desk_build.modifiers.new('Mirror', 'MIRROR')
_m.use_axis = (True, True, False)
_m.use_clip = True

# ---- collection membership
col_collection_1.objects.link(ob_lod__b_desk_merged)
col_collection_10.objects.link(ob_lod__b_desk_build)

# ---- scene / render settings (as saved in the file)
scene.frame_start = 1; scene.frame_end = 250; scene.frame_set(1)
scene.render.engine = 'CYCLES'
scene.render.resolution_percentage = 50
scene.render.dither_intensity = 0.0
scene.cycles.use_denoising = False
scene.cycles.samples = 128
scene.cycles.sampling_pattern = 'TABULATED_SOBOL'
scene.cycles.light_sampling_threshold = 0.0
scene.cycles.use_adaptive_sampling = False
scene.cycles.use_light_tree = False
scene.cycles.blur_glossy = 0.0
scene.cycles.sample_clamp_indirect = 0.0
scene.view_settings.view_transform = 'Standard'
bpy.context.view_layer.update()

# ---- added for rendering (the .blend has no active camera and no usable light): camera, sun
cam_auto = bpy.data.cameras.new('AutoCamera')
cam_auto.lens = 50.0
cam_auto.sensor_width = 36.0
cam_auto.clip_end = 1000.0
ob_auto_camera = bpy.data.objects.new('AutoCamera', cam_auto)
scene.collection.objects.link(ob_auto_camera)
ob_auto_camera.location = (1.96893, -2.27167, 1.47169)
ob_auto_camera.rotation_euler = (1.09748, -7.21219e-08, 0.694738)
scene.camera = ob_auto_camera
light_auto_sun = bpy.data.lights.new('AutoSun', 'SUN')
light_auto_sun.energy = 3.0
light_auto_sun.angle = 0.0523599
ob_auto_sun = bpy.data.objects.new('AutoSun', light_auto_sun)
scene.collection.objects.link(ob_auto_sun)
ob_auto_sun.rotation_euler = (0.872665, 0.174533, 0.523599)
bpy.context.view_layer.update()
